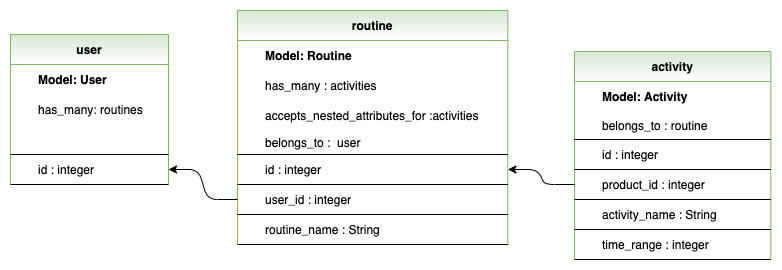

The diagram above was exported from draw.io. Its source (the exported page's mxGraphModel, read from the mxfile embedded in the PNG):
<mxGraphModel dx="864" dy="596" grid="0" gridSize="10" guides="1" tooltips="1" connect="1" arrows="1" fold="1" page="1" pageScale="1" pageWidth="1100" pageHeight="1700" math="0" shadow="0" extFonts="Permanent Marker^https://fonts.googleapis.com/css?family=Permanent+Marker">
  <root>
    <mxCell id="0" />
    <mxCell id="1" parent="0" />
    <mxCell id="ol7HrrcWBCk06BgOXNiV-45" value="routine" style="shape=table;startSize=30;container=1;collapsible=1;childLayout=tableLayout;fixedRows=1;rowLines=0;fontStyle=1;align=center;resizeLast=1;columnLines=0;fillColor=#d5e8d4;strokeColor=#82b366;gradientColor=#ffffff;" parent="1" vertex="1">
      <mxGeometry x="452" y="166" width="270.33333333333337" height="234" as="geometry" />
    </mxCell>
    <mxCell id="ol7HrrcWBCk06BgOXNiV-46" value="" style="shape=partialRectangle;collapsible=0;dropTarget=0;pointerEvents=0;fillColor=none;top=0;left=0;bottom=0;right=0;points=[[0,0.5],[1,0.5]];portConstraint=eastwest;" parent="ol7HrrcWBCk06BgOXNiV-45" vertex="1">
      <mxGeometry y="30" width="270.33333333333337" height="30" as="geometry" />
    </mxCell>
    <mxCell id="ol7HrrcWBCk06BgOXNiV-47" value=" " style="shape=partialRectangle;connectable=0;fillColor=none;top=0;left=0;bottom=0;right=0;fontStyle=1;overflow=hidden;align=left;" parent="ol7HrrcWBCk06BgOXNiV-46" vertex="1">
      <mxGeometry width="20" height="30" as="geometry" />
    </mxCell>
    <mxCell id="ol7HrrcWBCk06BgOXNiV-48" value="Model: Routine" style="shape=partialRectangle;connectable=0;fillColor=none;top=0;left=0;bottom=0;right=0;align=left;spacingLeft=6;fontStyle=1;overflow=hidden;" parent="ol7HrrcWBCk06BgOXNiV-46" vertex="1">
      <mxGeometry x="20" width="250.33333333333337" height="30" as="geometry" />
    </mxCell>
    <mxCell id="ol7HrrcWBCk06BgOXNiV-70" style="shape=partialRectangle;collapsible=0;dropTarget=0;pointerEvents=0;fillColor=none;top=0;left=0;bottom=0;right=0;points=[[0,0.5],[1,0.5]];portConstraint=eastwest;" parent="ol7HrrcWBCk06BgOXNiV-45" vertex="1">
      <mxGeometry y="60" width="270.33333333333337" height="30" as="geometry" />
    </mxCell>
    <mxCell id="ol7HrrcWBCk06BgOXNiV-71" style="shape=partialRectangle;connectable=0;fillColor=none;top=0;left=0;bottom=0;right=0;fontStyle=1;overflow=hidden;align=left;" parent="ol7HrrcWBCk06BgOXNiV-70" vertex="1">
      <mxGeometry width="20" height="30" as="geometry" />
    </mxCell>
    <mxCell id="ol7HrrcWBCk06BgOXNiV-72" value="has_many : activities" style="shape=partialRectangle;connectable=0;fillColor=none;top=0;left=0;bottom=0;right=0;align=left;spacingLeft=6;fontStyle=0;overflow=hidden;" parent="ol7HrrcWBCk06BgOXNiV-70" vertex="1">
      <mxGeometry x="20" width="250.33333333333337" height="30" as="geometry" />
    </mxCell>
    <mxCell id="q1P97K2l7oE7Mg34GuUr-23" style="shape=partialRectangle;collapsible=0;dropTarget=0;pointerEvents=0;fillColor=none;top=0;left=0;bottom=0;right=0;points=[[0,0.5],[1,0.5]];portConstraint=eastwest;" vertex="1" parent="ol7HrrcWBCk06BgOXNiV-45">
      <mxGeometry y="90" width="270.33333333333337" height="30" as="geometry" />
    </mxCell>
    <mxCell id="q1P97K2l7oE7Mg34GuUr-24" style="shape=partialRectangle;connectable=0;fillColor=none;top=0;left=0;bottom=0;right=0;fontStyle=1;overflow=hidden;align=left;" vertex="1" parent="q1P97K2l7oE7Mg34GuUr-23">
      <mxGeometry width="20" height="30" as="geometry" />
    </mxCell>
    <mxCell id="q1P97K2l7oE7Mg34GuUr-25" value="accepts_nested_attributes_for :activities" style="shape=partialRectangle;connectable=0;fillColor=none;top=0;left=0;bottom=0;right=0;align=left;spacingLeft=6;fontStyle=0;overflow=hidden;" vertex="1" parent="q1P97K2l7oE7Mg34GuUr-23">
      <mxGeometry x="20" width="250.33333333333337" height="30" as="geometry" />
    </mxCell>
    <mxCell id="ol7HrrcWBCk06BgOXNiV-49" value="" style="shape=partialRectangle;collapsible=0;dropTarget=0;pointerEvents=0;fillColor=none;top=0;left=0;bottom=1;right=0;points=[[0,0.5],[1,0.5]];portConstraint=eastwest;" parent="ol7HrrcWBCk06BgOXNiV-45" vertex="1">
      <mxGeometry y="120" width="270.33333333333337" height="24" as="geometry" />
    </mxCell>
    <mxCell id="ol7HrrcWBCk06BgOXNiV-50" value="" style="shape=partialRectangle;connectable=0;fillColor=none;top=0;left=0;bottom=0;right=0;fontStyle=1;overflow=hidden;" parent="ol7HrrcWBCk06BgOXNiV-49" vertex="1">
      <mxGeometry width="20" height="24" as="geometry" />
    </mxCell>
    <mxCell id="ol7HrrcWBCk06BgOXNiV-51" value="belongs_to :  user" style="shape=partialRectangle;connectable=0;fillColor=none;top=0;left=0;bottom=0;right=0;align=left;spacingLeft=6;fontStyle=0;overflow=hidden;" parent="ol7HrrcWBCk06BgOXNiV-49" vertex="1">
      <mxGeometry x="20" width="250.33333333333337" height="24" as="geometry" />
    </mxCell>
    <mxCell id="ol7HrrcWBCk06BgOXNiV-79" style="shape=partialRectangle;collapsible=0;dropTarget=0;pointerEvents=0;fillColor=none;top=0;left=0;bottom=1;right=0;points=[[0,0.5],[1,0.5]];portConstraint=eastwest;" parent="ol7HrrcWBCk06BgOXNiV-45" vertex="1">
      <mxGeometry y="144" width="270.33333333333337" height="30" as="geometry" />
    </mxCell>
    <mxCell id="ol7HrrcWBCk06BgOXNiV-80" style="shape=partialRectangle;connectable=0;fillColor=none;top=0;left=0;bottom=0;right=0;fontStyle=1;overflow=hidden;" parent="ol7HrrcWBCk06BgOXNiV-79" vertex="1">
      <mxGeometry width="20" height="30" as="geometry" />
    </mxCell>
    <mxCell id="ol7HrrcWBCk06BgOXNiV-81" value="id : integer" style="shape=partialRectangle;connectable=0;fillColor=none;top=0;left=0;bottom=0;right=0;align=left;spacingLeft=6;fontStyle=0;overflow=hidden;" parent="ol7HrrcWBCk06BgOXNiV-79" vertex="1">
      <mxGeometry x="20" width="250.33333333333337" height="30" as="geometry" />
    </mxCell>
    <mxCell id="q1P97K2l7oE7Mg34GuUr-26" style="shape=partialRectangle;collapsible=0;dropTarget=0;pointerEvents=0;fillColor=none;top=0;left=0;bottom=1;right=0;points=[[0,0.5],[1,0.5]];portConstraint=eastwest;" vertex="1" parent="ol7HrrcWBCk06BgOXNiV-45">
      <mxGeometry y="174" width="270.33333333333337" height="30" as="geometry" />
    </mxCell>
    <mxCell id="q1P97K2l7oE7Mg34GuUr-27" style="shape=partialRectangle;connectable=0;fillColor=none;top=0;left=0;bottom=0;right=0;fontStyle=1;overflow=hidden;" vertex="1" parent="q1P97K2l7oE7Mg34GuUr-26">
      <mxGeometry width="20" height="30" as="geometry" />
    </mxCell>
    <mxCell id="q1P97K2l7oE7Mg34GuUr-28" value="user_id : integer" style="shape=partialRectangle;connectable=0;fillColor=none;top=0;left=0;bottom=0;right=0;align=left;spacingLeft=6;fontStyle=0;overflow=hidden;" vertex="1" parent="q1P97K2l7oE7Mg34GuUr-26">
      <mxGeometry x="20" width="250.33333333333337" height="30" as="geometry" />
    </mxCell>
    <mxCell id="ol7HrrcWBCk06BgOXNiV-87" style="shape=partialRectangle;collapsible=0;dropTarget=0;pointerEvents=0;fillColor=none;top=0;left=0;bottom=1;right=0;points=[[0,0.5],[1,0.5]];portConstraint=eastwest;" parent="ol7HrrcWBCk06BgOXNiV-45" vertex="1">
      <mxGeometry y="204" width="270.33333333333337" height="30" as="geometry" />
    </mxCell>
    <mxCell id="ol7HrrcWBCk06BgOXNiV-88" style="shape=partialRectangle;connectable=0;fillColor=none;top=0;left=0;bottom=0;right=0;fontStyle=1;overflow=hidden;" parent="ol7HrrcWBCk06BgOXNiV-87" vertex="1">
      <mxGeometry width="20" height="30" as="geometry" />
    </mxCell>
    <mxCell id="ol7HrrcWBCk06BgOXNiV-89" value="routine_name : String" style="shape=partialRectangle;connectable=0;fillColor=none;top=0;left=0;bottom=0;right=0;align=left;spacingLeft=6;fontStyle=0;overflow=hidden;" parent="ol7HrrcWBCk06BgOXNiV-87" vertex="1">
      <mxGeometry x="20" width="250.33333333333337" height="30" as="geometry" />
    </mxCell>
    <mxCell id="ol7HrrcWBCk06BgOXNiV-90" value="activity" style="shape=table;startSize=30;container=1;collapsible=1;childLayout=tableLayout;fixedRows=1;rowLines=0;fontStyle=1;align=center;resizeLast=1;columnLines=0;fillColor=#d5e8d4;strokeColor=#82b366;gradientColor=#ffffff;" parent="1" vertex="1">
      <mxGeometry x="789" y="207" width="196.33333333333314" height="208" as="geometry" />
    </mxCell>
    <mxCell id="ol7HrrcWBCk06BgOXNiV-91" value="" style="shape=partialRectangle;collapsible=0;dropTarget=0;pointerEvents=0;fillColor=none;top=0;left=0;bottom=0;right=0;points=[[0,0.5],[1,0.5]];portConstraint=eastwest;" parent="ol7HrrcWBCk06BgOXNiV-90" vertex="1">
      <mxGeometry y="30" width="196.33333333333314" height="29" as="geometry" />
    </mxCell>
    <mxCell id="ol7HrrcWBCk06BgOXNiV-92" value=" " style="shape=partialRectangle;connectable=0;fillColor=none;top=0;left=0;bottom=0;right=0;fontStyle=1;overflow=hidden;align=left;" parent="ol7HrrcWBCk06BgOXNiV-91" vertex="1">
      <mxGeometry width="20" height="29" as="geometry" />
    </mxCell>
    <mxCell id="ol7HrrcWBCk06BgOXNiV-93" value="Model: Activity" style="shape=partialRectangle;connectable=0;fillColor=none;top=0;left=0;bottom=0;right=0;align=left;spacingLeft=6;fontStyle=1;overflow=hidden;" parent="ol7HrrcWBCk06BgOXNiV-91" vertex="1">
      <mxGeometry x="20" width="176.33333333333314" height="29" as="geometry" />
    </mxCell>
    <mxCell id="ol7HrrcWBCk06BgOXNiV-97" value="" style="shape=partialRectangle;collapsible=0;dropTarget=0;pointerEvents=0;fillColor=none;top=0;left=0;bottom=1;right=0;points=[[0,0.5],[1,0.5]];portConstraint=eastwest;" parent="ol7HrrcWBCk06BgOXNiV-90" vertex="1">
      <mxGeometry y="59" width="196.33333333333314" height="29" as="geometry" />
    </mxCell>
    <mxCell id="ol7HrrcWBCk06BgOXNiV-98" value="" style="shape=partialRectangle;connectable=0;fillColor=none;top=0;left=0;bottom=0;right=0;fontStyle=1;overflow=hidden;" parent="ol7HrrcWBCk06BgOXNiV-97" vertex="1">
      <mxGeometry width="20" height="29" as="geometry" />
    </mxCell>
    <mxCell id="ol7HrrcWBCk06BgOXNiV-99" value="belongs_to : routine" style="shape=partialRectangle;connectable=0;fillColor=none;top=0;left=0;bottom=0;right=0;align=left;spacingLeft=6;fontStyle=0;overflow=hidden;" parent="ol7HrrcWBCk06BgOXNiV-97" vertex="1">
      <mxGeometry x="20" width="176.33333333333314" height="29" as="geometry" />
    </mxCell>
    <mxCell id="ol7HrrcWBCk06BgOXNiV-100" style="shape=partialRectangle;collapsible=0;dropTarget=0;pointerEvents=0;fillColor=none;top=0;left=0;bottom=1;right=0;points=[[0,0.5],[1,0.5]];portConstraint=eastwest;" parent="ol7HrrcWBCk06BgOXNiV-90" vertex="1">
      <mxGeometry y="88" width="196.33333333333314" height="30" as="geometry" />
    </mxCell>
    <mxCell id="ol7HrrcWBCk06BgOXNiV-101" style="shape=partialRectangle;connectable=0;fillColor=none;top=0;left=0;bottom=0;right=0;fontStyle=1;overflow=hidden;" parent="ol7HrrcWBCk06BgOXNiV-100" vertex="1">
      <mxGeometry width="20" height="30" as="geometry" />
    </mxCell>
    <mxCell id="ol7HrrcWBCk06BgOXNiV-102" value="id : integer" style="shape=partialRectangle;connectable=0;fillColor=none;top=0;left=0;bottom=0;right=0;align=left;spacingLeft=6;fontStyle=0;overflow=hidden;" parent="ol7HrrcWBCk06BgOXNiV-100" vertex="1">
      <mxGeometry x="20" width="176.33333333333314" height="30" as="geometry" />
    </mxCell>
    <mxCell id="ol7HrrcWBCk06BgOXNiV-103" style="shape=partialRectangle;collapsible=0;dropTarget=0;pointerEvents=0;fillColor=none;top=0;left=0;bottom=1;right=0;points=[[0,0.5],[1,0.5]];portConstraint=eastwest;" parent="ol7HrrcWBCk06BgOXNiV-90" vertex="1">
      <mxGeometry y="118" width="196.33333333333314" height="30" as="geometry" />
    </mxCell>
    <mxCell id="ol7HrrcWBCk06BgOXNiV-104" style="shape=partialRectangle;connectable=0;fillColor=none;top=0;left=0;bottom=0;right=0;fontStyle=1;overflow=hidden;" parent="ol7HrrcWBCk06BgOXNiV-103" vertex="1">
      <mxGeometry width="20" height="30" as="geometry" />
    </mxCell>
    <mxCell id="ol7HrrcWBCk06BgOXNiV-105" value="product_id : integer" style="shape=partialRectangle;connectable=0;fillColor=none;top=0;left=0;bottom=0;right=0;align=left;spacingLeft=6;fontStyle=0;overflow=hidden;" parent="ol7HrrcWBCk06BgOXNiV-103" vertex="1">
      <mxGeometry x="20" width="176.33333333333314" height="30" as="geometry" />
    </mxCell>
    <mxCell id="uYIEJhGwTwdsQMW3py9O-4" style="shape=partialRectangle;collapsible=0;dropTarget=0;pointerEvents=0;fillColor=none;top=0;left=0;bottom=1;right=0;points=[[0,0.5],[1,0.5]];portConstraint=eastwest;" parent="ol7HrrcWBCk06BgOXNiV-90" vertex="1">
      <mxGeometry y="148" width="196.33333333333314" height="30" as="geometry" />
    </mxCell>
    <mxCell id="uYIEJhGwTwdsQMW3py9O-5" style="shape=partialRectangle;connectable=0;fillColor=none;top=0;left=0;bottom=0;right=0;fontStyle=1;overflow=hidden;" parent="uYIEJhGwTwdsQMW3py9O-4" vertex="1">
      <mxGeometry width="20" height="30" as="geometry" />
    </mxCell>
    <mxCell id="uYIEJhGwTwdsQMW3py9O-6" value="activity_name : String" style="shape=partialRectangle;connectable=0;fillColor=none;top=0;left=0;bottom=0;right=0;align=left;spacingLeft=6;fontStyle=0;overflow=hidden;" parent="uYIEJhGwTwdsQMW3py9O-4" vertex="1">
      <mxGeometry x="20" width="176.33333333333314" height="30" as="geometry" />
    </mxCell>
    <mxCell id="q1P97K2l7oE7Mg34GuUr-33" style="shape=partialRectangle;collapsible=0;dropTarget=0;pointerEvents=0;fillColor=none;top=0;left=0;bottom=1;right=0;points=[[0,0.5],[1,0.5]];portConstraint=eastwest;" vertex="1" parent="ol7HrrcWBCk06BgOXNiV-90">
      <mxGeometry y="178" width="196.33333333333314" height="30" as="geometry" />
    </mxCell>
    <mxCell id="q1P97K2l7oE7Mg34GuUr-34" style="shape=partialRectangle;connectable=0;fillColor=none;top=0;left=0;bottom=0;right=0;fontStyle=1;overflow=hidden;" vertex="1" parent="q1P97K2l7oE7Mg34GuUr-33">
      <mxGeometry width="20" height="30" as="geometry" />
    </mxCell>
    <mxCell id="q1P97K2l7oE7Mg34GuUr-35" value="time_range : integer" style="shape=partialRectangle;connectable=0;fillColor=none;top=0;left=0;bottom=0;right=0;align=left;spacingLeft=6;fontStyle=0;overflow=hidden;" vertex="1" parent="q1P97K2l7oE7Mg34GuUr-33">
      <mxGeometry x="20" width="176.33333333333314" height="30" as="geometry" />
    </mxCell>
    <mxCell id="uYIEJhGwTwdsQMW3py9O-7" value="" style="edgeStyle=entityRelationEdgeStyle;fontSize=12;html=1;endArrow=none;endFill=0;entryX=0;entryY=0.5;entryDx=0;entryDy=0;exitX=1;exitY=0.5;exitDx=0;exitDy=0;startArrow=classic;startFill=1;" parent="1" source="ol7HrrcWBCk06BgOXNiV-79" target="ol7HrrcWBCk06BgOXNiV-103" edge="1">
      <mxGeometry width="100" height="100" relative="1" as="geometry">
        <mxPoint x="260" y="530" as="sourcePoint" />
        <mxPoint x="360" y="430" as="targetPoint" />
      </mxGeometry>
    </mxCell>
    <mxCell id="q1P97K2l7oE7Mg34GuUr-1" value="user" style="shape=table;startSize=30;container=1;collapsible=1;childLayout=tableLayout;fixedRows=1;rowLines=0;fontStyle=1;align=center;resizeLast=1;columnLines=0;fillColor=#d5e8d4;strokeColor=#82b366;gradientColor=#ffffff;" vertex="1" parent="1">
      <mxGeometry x="225" y="190" width="157.99999999999991" height="150" as="geometry" />
    </mxCell>
    <mxCell id="q1P97K2l7oE7Mg34GuUr-2" value="" style="shape=partialRectangle;collapsible=0;dropTarget=0;pointerEvents=0;fillColor=none;top=0;left=0;bottom=0;right=0;points=[[0,0.5],[1,0.5]];portConstraint=eastwest;" vertex="1" parent="q1P97K2l7oE7Mg34GuUr-1">
      <mxGeometry y="30" width="157.99999999999991" height="30" as="geometry" />
    </mxCell>
    <mxCell id="q1P97K2l7oE7Mg34GuUr-3" value=" " style="shape=partialRectangle;connectable=0;fillColor=none;top=0;left=0;bottom=0;right=0;fontStyle=1;overflow=hidden;align=left;" vertex="1" parent="q1P97K2l7oE7Mg34GuUr-2">
      <mxGeometry width="20" height="30" as="geometry" />
    </mxCell>
    <mxCell id="q1P97K2l7oE7Mg34GuUr-4" value="Model: User" style="shape=partialRectangle;connectable=0;fillColor=none;top=0;left=0;bottom=0;right=0;align=left;spacingLeft=6;fontStyle=1;overflow=hidden;" vertex="1" parent="q1P97K2l7oE7Mg34GuUr-2">
      <mxGeometry x="20" width="137.99999999999991" height="30" as="geometry" />
    </mxCell>
    <mxCell id="q1P97K2l7oE7Mg34GuUr-5" style="shape=partialRectangle;collapsible=0;dropTarget=0;pointerEvents=0;fillColor=none;top=0;left=0;bottom=0;right=0;points=[[0,0.5],[1,0.5]];portConstraint=eastwest;" vertex="1" parent="q1P97K2l7oE7Mg34GuUr-1">
      <mxGeometry y="60" width="157.99999999999991" height="30" as="geometry" />
    </mxCell>
    <mxCell id="q1P97K2l7oE7Mg34GuUr-6" style="shape=partialRectangle;connectable=0;fillColor=none;top=0;left=0;bottom=0;right=0;fontStyle=1;overflow=hidden;align=left;" vertex="1" parent="q1P97K2l7oE7Mg34GuUr-5">
      <mxGeometry width="20" height="30" as="geometry" />
    </mxCell>
    <mxCell id="q1P97K2l7oE7Mg34GuUr-7" value="has_many: routines" style="shape=partialRectangle;connectable=0;fillColor=none;top=0;left=0;bottom=0;right=0;align=left;spacingLeft=6;fontStyle=0;overflow=hidden;" vertex="1" parent="q1P97K2l7oE7Mg34GuUr-5">
      <mxGeometry x="20" width="137.99999999999991" height="30" as="geometry" />
    </mxCell>
    <mxCell id="q1P97K2l7oE7Mg34GuUr-8" value="" style="shape=partialRectangle;collapsible=0;dropTarget=0;pointerEvents=0;fillColor=none;top=0;left=0;bottom=1;right=0;points=[[0,0.5],[1,0.5]];portConstraint=eastwest;" vertex="1" parent="q1P97K2l7oE7Mg34GuUr-1">
      <mxGeometry y="90" width="157.99999999999991" height="30" as="geometry" />
    </mxCell>
    <mxCell id="q1P97K2l7oE7Mg34GuUr-9" value="" style="shape=partialRectangle;connectable=0;fillColor=none;top=0;left=0;bottom=0;right=0;fontStyle=1;overflow=hidden;" vertex="1" parent="q1P97K2l7oE7Mg34GuUr-8">
      <mxGeometry width="20" height="30" as="geometry" />
    </mxCell>
    <mxCell id="q1P97K2l7oE7Mg34GuUr-10" value="" style="shape=partialRectangle;connectable=0;fillColor=none;top=0;left=0;bottom=0;right=0;align=left;spacingLeft=6;fontStyle=0;overflow=hidden;" vertex="1" parent="q1P97K2l7oE7Mg34GuUr-8">
      <mxGeometry x="20" width="137.99999999999991" height="30" as="geometry" />
    </mxCell>
    <mxCell id="q1P97K2l7oE7Mg34GuUr-11" style="shape=partialRectangle;collapsible=0;dropTarget=0;pointerEvents=0;fillColor=none;top=0;left=0;bottom=1;right=0;points=[[0,0.5],[1,0.5]];portConstraint=eastwest;" vertex="1" parent="q1P97K2l7oE7Mg34GuUr-1">
      <mxGeometry y="120" width="157.99999999999991" height="30" as="geometry" />
    </mxCell>
    <mxCell id="q1P97K2l7oE7Mg34GuUr-12" style="shape=partialRectangle;connectable=0;fillColor=none;top=0;left=0;bottom=0;right=0;fontStyle=1;overflow=hidden;" vertex="1" parent="q1P97K2l7oE7Mg34GuUr-11">
      <mxGeometry width="20" height="30" as="geometry" />
    </mxCell>
    <mxCell id="q1P97K2l7oE7Mg34GuUr-13" value="id : integer" style="shape=partialRectangle;connectable=0;fillColor=none;top=0;left=0;bottom=0;right=0;align=left;spacingLeft=6;fontStyle=0;overflow=hidden;" vertex="1" parent="q1P97K2l7oE7Mg34GuUr-11">
      <mxGeometry x="20" width="137.99999999999991" height="30" as="geometry" />
    </mxCell>
    <mxCell id="q1P97K2l7oE7Mg34GuUr-29" value="" style="edgeStyle=entityRelationEdgeStyle;fontSize=12;html=1;endArrow=none;endFill=0;exitX=1;exitY=0.5;exitDx=0;exitDy=0;startArrow=classic;startFill=1;" edge="1" parent="1" source="q1P97K2l7oE7Mg34GuUr-11" target="q1P97K2l7oE7Mg34GuUr-26">
      <mxGeometry width="100" height="100" relative="1" as="geometry">
        <mxPoint x="384.66666666666674" y="258" as="sourcePoint" />
        <mxPoint x="452" y="384" as="targetPoint" />
      </mxGeometry>
    </mxCell>
  </root>
</mxGraphModel>